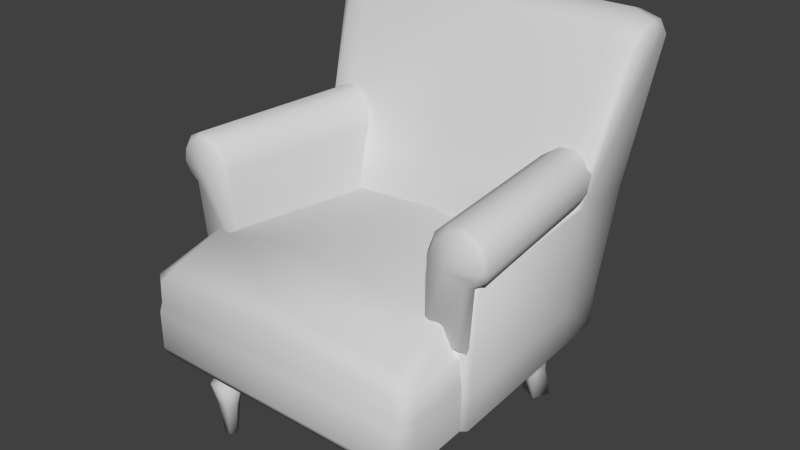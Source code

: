 # Source: LeatherChair.blend  (saved by Blender 2.72.0; exported with 4.5.12 LTS)
import bpy
from mathutils import Matrix  # noqa: F401  (used for matrix-valued properties, if any)

bpy.ops.wm.read_factory_settings(use_empty=True)
scene = bpy.context.scene
scene.name = 'Scene'

# ---- collections
col_collection_1 = bpy.data.collections.new('Collection 1'); scene.collection.children.link(col_collection_1)

# ---- materials (node trees are filled in below, after node groups)
mat_leather_chair = bpy.data.materials.new('Leather_Chair')
mat_leather_chair.alpha_threshold = 0.0
mat_leather_chair.use_transparent_shadow = False
mat_leather_chair.diffuse_color = (0.64, 0.64, 0.64, 1.0)
mat_leather_chair.specular_color = (0.0, 0.0, 0.0)
mat_leather_chair.roughness = 0.5

# ---- material node trees

# ---- world
world_world = bpy.data.worlds.new('World'); scene.world = world_world
world_world.color = (0.05088, 0.05088, 0.05088)
world_world.use_sun_shadow = False
world_world.sun_shadow_jitter_overblur = 0.0
world_world.cycles.sampling_method = 'MANUAL'
world_world.cycles.sample_map_resolution = 256

# ---- meshes
me_leather_chair = bpy.data.meshes.new('Leather_Chair')
me_leather_chair.from_pydata([(0.6608, 0.4057, 0.4163), (0.6297, 0.5568, 0.4372), (0.6297, 0.4057, 0.4372), (0.6984, 1.534, -0.6202), (0.6417, 1.003, -0.5788), (0.6984, 1.595, -0.7156), (0.6417, 1.003, -0.2992), (0.6146, 0.5568, -0.5003), (0.6283, 0.5568, -0.2545), (0.691, 1.003, 0.4162), (0.6608, 0.5568, 0.4162), (0.66, 1.004, 0.4372), (0.6283, 0.4057, -0.2545), (0.6146, 0.4057, -0.4775), (0.6177, 0.3778, 0.4163), (0.5885, 0.3778, -0.2545), (0.5868, 0.3748, -0.4775), (-0.3989, 1.074, -0.403), (-0.4637, 0.7278, 0.4249), (-0.3774, 0.7456, -0.403), (-0.4838, 1.081, 0.4354), (-0.4293, 1.164, -0.403), (-0.5129, 1.163, 0.4354), (-0.6362, 1.067, -0.403), (-0.7303, 1.135, 0.4354), (-0.642, 1.137, -0.403), (-0.7382, 1.075, 0.4354), (-0.7256, 1.04, 0.4354), (-0.6181, 1.025, -0.403), (-0.6776, 1.004, 0.4354), (-0.5724, 1.001, -0.403), (-0.6576, 0.7278, 0.4249), (-0.5545, 0.7456, -0.403), (-0.4336, 0.0, -0.3773), (-0.4671, 0.0, -0.4509), (-0.3542, 0.0, -0.4135), (-0.3878, 0.0, -0.4871), (0.3557, 0.0, -0.4135), (0.3893, 0.0, -0.4871), (0.4351, 0.0, -0.3773), (0.4686, 0.0, -0.4509), (0.4177, 0.0, 0.6282), (0.3893, 0.0, 0.6282), (0.432, 0.0, 0.6035), (0.375, 0.0, 0.6035), (0.3893, 0.0, 0.5789), (0.4177, 0.0, 0.5789), (-0.7003, 1.183, 0.4354), (-0.6867, 1.167, 0.4586), (-0.6373, 1.193, 0.4586), (-0.6419, 1.213, 0.4354), (-0.5699, 1.206, 0.4354), (-0.7109, 1.129, 0.4586), (-0.7195, 1.079, 0.4586), (-0.5864, 1.06, 0.4846), (-0.5764, 1.187, 0.4586), (-0.5268, 1.146, 0.4586), (-0.4982, 1.079, 0.4586), (-0.4823, 0.7456, 0.4481), (-0.6345, 0.7456, 0.4481), (-0.6531, 1.008, 0.4586), (-0.6968, 1.039, 0.4586), (-0.3877, 0.0, 0.6282), (-0.4162, 0.0, 0.6282), (-0.3735, 0.0, 0.6035), (-0.4305, 0.0, 0.6035), (-0.4162, 0.0, 0.5789), (-0.3877, 0.0, 0.5789), (-0.588, 0.6008, 0.744), (-0.644, 0.6959, 0.6981), (-0.6498, 0.6008, 0.6981), (-0.5821, 0.6959, 0.744), (0.0, 0.6008, 0.744), (0.0, 0.7317, 0.744), (-0.6048, 0.6008, -0.3849), (-0.5995, 0.7274, -0.3849), (-0.5204, 0.7889, -0.3849), (-0.5562, 0.8365, 0.4207), (0.4969, 0.3748, -0.4775), (0.5106, 0.3748, -0.2545), (0.6305, 0.3748, 0.6981), (0.5741, 0.3748, 0.7459), (0.0, 0.3748, 0.7459), (0.0, 0.3748, -0.2545), (0.0, 0.3748, -0.4775), (-0.5106, 0.3748, -0.2545), (-0.5868, 0.3748, -0.4775), (-0.4969, 0.3748, -0.4775), (-0.5885, 0.3778, -0.2545), (-0.6305, 0.3748, 0.6981), (-0.5741, 0.3748, 0.7459), (-0.6087, 1.192, -0.403), (-0.5563, 1.215, -0.403), (-0.4952, 1.208, -0.403), (0.0, 0.5568, -0.5262), (0.0, 1.003, -0.6047), (0.4969, 0.5568, -0.5262), (0.4969, 0.4057, -0.5034), (0.0, 0.4057, -0.5034), (0.6706, 1.615, -0.7414), (0.6139, 1.003, -0.6047), (0.5807, 1.626, -0.7576), (0.5241, 1.003, -0.6047), (0.0, 1.626, -0.7576), (0.5868, 0.5568, -0.5262), (0.5868, 0.4057, -0.5034), (0.0, 0.4057, 0.7576), (0.0, 0.5702, 0.7576), (-0.588, 0.5702, 0.7576), (-0.588, 0.4057, 0.7576), (-0.6498, 0.4057, 0.6981), (-0.6498, 0.5702, 0.6981), (-0.6048, 0.5702, -0.3849), (-0.6048, 0.4057, -0.3849), (-0.4969, 0.4057, -0.5034), (-0.4969, 0.5568, -0.5262), (-0.6706, 1.615, -0.7414), (-0.5807, 1.626, -0.7576), (-0.6139, 1.003, -0.6047), (-0.5241, 1.003, -0.6047), (-0.5868, 0.5568, -0.5262), (-0.5868, 0.4057, -0.5034), (-0.6608, 0.4057, 0.4163), (-0.6177, 0.3778, 0.4163), (-0.6297, 0.4057, 0.4372), (-0.66, 1.004, 0.4372), (-0.6297, 0.5568, 0.4372), (-0.5725, 1.004, 0.4372), (-0.5423, 0.5568, 0.4372), (-0.5423, 0.4057, 0.4372), (-0.5303, 0.3778, 0.4163), (-0.5167, 0.4057, 0.4163), (-0.5167, 0.5568, 0.4162), (-0.547, 1.003, 0.4162), (0.5129, 1.163, 0.4354), (0.5764, 1.187, 0.4586), (0.5699, 1.206, 0.4354), (0.5268, 1.146, 0.4586), (0.4838, 1.081, 0.4354), (0.4823, 0.7456, 0.4481), (0.4982, 1.079, 0.4586), (0.5864, 1.06, 0.4846), (0.6373, 1.193, 0.4586), (0.6419, 1.213, 0.4354), (0.7003, 1.183, 0.4354), (0.6867, 1.167, 0.4586), (0.7303, 1.135, 0.4354), (0.7109, 1.129, 0.4586), (0.7195, 1.079, 0.4586), (0.6968, 1.039, 0.4586), (0.6531, 1.008, 0.4586), (0.7382, 1.075, 0.4354), (0.7256, 1.04, 0.4354), (0.6776, 1.004, 0.4354), (0.6345, 0.7456, 0.4481), (0.4637, 0.7278, 0.4249), (0.6576, 0.7278, 0.4249), (-0.6283, 0.4057, -0.2545), (-0.6608, 0.5568, 0.4162), (-0.6283, 0.5568, -0.2545), (-0.691, 1.003, 0.4162), (-0.6417, 1.003, -0.2992), (-0.6417, 1.003, -0.5788), (-0.6984, 1.534, -0.6202), (-0.6984, 1.595, -0.7156), (-0.6146, 0.5568, -0.5003), (-0.6146, 0.4057, -0.4775), (-0.5241, 1.002, -0.2615), (-0.5725, 1.009, 0.4162), (-0.6139, 1.009, -0.2615), (-0.66, 1.009, 0.4162), (-0.6984, 1.643, -0.6428), (-0.6706, 1.649, -0.7156), (-0.6834, 1.624, -0.7156), (-0.6706, 1.665, -0.649), (-0.5807, 1.673, -0.7156), (-0.6706, 1.651, -0.5671), (-0.6984, 1.632, -0.5671), (-0.5807, 1.692, -0.6564), (-0.5807, 1.678, -0.5671), (-0.5807, 1.629, -0.4837), (-0.6706, 1.602, -0.4837), (-0.6984, 1.587, -0.4837), (0.0, 1.692, -0.6564), (0.0, 1.678, -0.5671), (0.5807, 1.678, -0.5671), (0.6984, 1.587, -0.4837), (0.6984, 1.632, -0.5671), (0.6706, 1.602, -0.4837), (0.6706, 1.651, -0.5671), (0.6984, 1.643, -0.6428), (0.6706, 1.665, -0.649), (0.5807, 1.692, -0.6564), (0.0, 1.673, -0.7156), (0.6834, 1.624, -0.7156), (0.6706, 1.649, -0.7156), (0.5807, 1.673, -0.7156), (0.6139, 1.009, -0.2615), (0.66, 1.009, 0.4162), (0.5725, 1.009, 0.4162), (0.5241, 1.002, -0.2615), (0.547, 1.003, 0.4162), (0.5725, 1.004, 0.4372), (-0.3751, 0.136, -0.4594), (-0.3416, 0.136, -0.3858), (-0.3695, 0.3804, -0.4728), (-0.3277, 0.3804, -0.3812), (-0.4545, 0.136, -0.4232), (-0.4266, 0.3804, -0.3361), (-0.4683, 0.3804, -0.4278), (-0.4209, 0.136, -0.3496), (0.588, 0.6008, 0.744), (0.588, 0.5702, 0.7576), (0.588, 0.4057, 0.7576), (0.5821, 0.6959, 0.744), (0.6498, 0.6008, 0.6981), (0.6048, 0.5702, -0.3849), (0.6048, 0.6008, -0.3849), (0.6498, 0.5702, 0.6981), (0.6498, 0.4057, 0.6981), (0.6048, 0.4057, -0.3849), (0.5423, 0.5568, 0.4372), (0.5423, 0.4057, 0.4372), (0.5303, 0.3778, 0.4163), (0.5167, 0.4057, 0.4163), (0.5167, 0.5568, 0.4162), (0.456, 0.136, -0.4232), (0.4225, 0.136, -0.3496), (0.4281, 0.3804, -0.3361), (0.4699, 0.3804, -0.4278), (0.3774, 0.7456, -0.403), (0.3989, 1.074, -0.403), (0.4293, 1.164, -0.403), (0.5807, 1.629, -0.4837), (0.3431, 0.136, -0.3858), (0.3293, 0.3804, -0.3812), (0.5568, 0.7565, 0.6793), (0.644, 0.6959, 0.6981), (0.5562, 0.8365, 0.4207), (0.5204, 0.7889, -0.3849), (0.5995, 0.7274, -0.3849), (0.371, 0.3804, -0.4728), (0.3767, 0.136, -0.4594), (0.0, 0.8723, 0.4207), (0.0, 0.8238, -0.3849), (0.0, 0.7926, 0.6793), (0.5545, 0.7456, -0.403), (0.5724, 1.001, -0.403), (0.6181, 1.025, -0.403), (0.6362, 1.067, -0.403), (0.642, 1.137, -0.403), (-0.499, 0.8461, -0.2231), (-0.4855, 0.5568, -0.2547), (0.0, 0.8488, -0.2323), (0.0, 0.5568, -0.2729), (0.4855, 0.5568, -0.2547), (0.499, 0.8461, -0.2231), (0.0, 1.008, -0.2615), (0.0, 1.629, -0.4837), (-0.4463, 0.1443, 0.6035), (-0.4241, 0.1443, 0.5652), (-0.4373, 0.2478, 0.5424), (-0.4726, 0.2478, 0.6035), (-0.4473, 0.2717, 0.6035), (-0.4246, 0.2717, 0.5643), (-0.4953, 0.3279, 0.6035), (-0.4486, 0.3279, 0.5227), (-0.4426, 0.3801, 0.5333), (-0.4831, 0.3801, 0.6035), (-0.3614, 0.3801, 0.6738), (-0.3553, 0.3279, 0.6844), (-0.3208, 0.3801, 0.6035), (-0.3087, 0.3279, 0.6035), (-0.3567, 0.2717, 0.6035), (-0.3793, 0.2717, 0.6428), (-0.3667, 0.2478, 0.6647), (-0.3314, 0.2478, 0.6035), (-0.3798, 0.1443, 0.6419), (-0.3577, 0.1443, 0.6035), (-0.4426, 0.3801, 0.6738), (-0.4486, 0.3279, 0.6844), (-0.4246, 0.2717, 0.6428), (-0.4373, 0.2478, 0.6647), (-0.4241, 0.1443, 0.6419), (0.3568, 0.3279, 0.5227), (0.3223, 0.3801, 0.6035), (0.3629, 0.3801, 0.5333), (0.3102, 0.3279, 0.6035), (0.3582, 0.2717, 0.6035), (0.3809, 0.2717, 0.5643), (0.3329, 0.2478, 0.6035), (0.3682, 0.2478, 0.5424), (0.3592, 0.1443, 0.6035), (0.3813, 0.1443, 0.5652), (0.4502, 0.3279, 0.5227), (0.4441, 0.3801, 0.5333), (0.4261, 0.2717, 0.5643), (0.4388, 0.2478, 0.5424), (0.4257, 0.1443, 0.5652), (0.4478, 0.1443, 0.6035), (0.4741, 0.2478, 0.6035), (0.4488, 0.2717, 0.6035), (0.4968, 0.3279, 0.6035), (0.4846, 0.3801, 0.6035), (-0.5568, 0.7565, 0.6793), (0.4952, 1.208, -0.403), (0.5563, 1.215, -0.403), (0.6087, 1.192, -0.403), (-0.3798, 0.1443, 0.5652), (-0.3667, 0.2478, 0.5424), (-0.3793, 0.2717, 0.5643), (-0.3553, 0.3279, 0.5227), (-0.3614, 0.3801, 0.5333), (0.4441, 0.3801, 0.6738), (0.4502, 0.3279, 0.6844), (0.4261, 0.2717, 0.6428), (0.4388, 0.2478, 0.6647), (0.4257, 0.1443, 0.6419), (0.3629, 0.3801, 0.6738), (0.3568, 0.3279, 0.6844), (0.3809, 0.2717, 0.6428), (0.3682, 0.2478, 0.6647), (0.3813, 0.1443, 0.6419)], [], [(0, 1, 2), (3, 4, 5), (6, 4, 3), (4, 6, 7), (7, 6, 8), (6, 9, 8), (8, 9, 10), (9, 11, 10), (10, 11, 1), (1, 0, 10), (0, 12, 10), (7, 8, 13), (13, 8, 12), (10, 12, 8), (0, 14, 12), (12, 14, 15), (12, 15, 13), (13, 15, 16), (17, 18, 19), (20, 18, 17), (21, 20, 17), (22, 20, 21), (23, 24, 25), (26, 24, 23), (26, 23, 27), (27, 23, 28), (27, 28, 29), (29, 28, 30), (29, 30, 31), (31, 30, 32), (33, 34, 35), (35, 34, 36), (37, 38, 39), (39, 38, 40), (41, 42, 43), (42, 44, 43), (44, 45, 43), (45, 46, 43), (47, 24, 48), (49, 47, 48), (50, 47, 49), (50, 49, 51), (52, 24, 53), (48, 24, 52), (54, 48, 52), (54, 49, 48), (54, 55, 49), (51, 49, 55), (51, 55, 22), (22, 55, 56), (56, 20, 22), (57, 20, 56), (54, 52, 53), (58, 20, 57), (58, 57, 54), (54, 57, 56), (54, 56, 55), (18, 20, 58), (59, 29, 31), (31, 18, 59), (59, 18, 58), (59, 58, 60), (60, 58, 54), (54, 61, 60), (53, 61, 54), (53, 27, 61), (26, 27, 53), (53, 24, 26), (27, 29, 61), (61, 29, 60), (60, 29, 59), (62, 63, 64), (63, 65, 64), (65, 66, 64), (66, 67, 64), (68, 69, 70), (71, 69, 68), (72, 71, 68), (73, 71, 72), (70, 69, 74), (74, 69, 75), (75, 69, 76), (69, 77, 76), (78, 16, 79), (79, 16, 15), (80, 79, 15), (81, 79, 80), (82, 79, 81), (83, 79, 82), (83, 78, 79), (84, 78, 83), (85, 86, 87), (88, 86, 85), (85, 89, 88), (90, 89, 85), (90, 85, 82), (82, 85, 83), (87, 83, 85), (84, 83, 87), (24, 47, 25), (25, 47, 91), (47, 50, 91), (91, 50, 92), (50, 51, 92), (92, 51, 93), (51, 22, 93), (93, 22, 21), (94, 95, 96), (97, 94, 96), (98, 94, 97), (99, 100, 101), (101, 100, 102), (101, 102, 103), (103, 102, 95), (96, 95, 102), (96, 102, 104), (96, 104, 97), (97, 104, 105), (105, 16, 97), (97, 16, 78), (97, 78, 98), (98, 78, 84), (104, 102, 100), (106, 90, 82), (107, 108, 106), (106, 108, 109), (109, 90, 106), (109, 89, 90), (110, 89, 109), (109, 111, 110), (108, 111, 109), (68, 111, 108), (107, 68, 108), (72, 68, 107), (70, 111, 68), (112, 70, 74), (111, 70, 112), (113, 111, 112), (110, 111, 113), (88, 110, 113), (89, 110, 88), (94, 114, 115), (115, 95, 94), (116, 117, 118), (118, 117, 119), (117, 103, 119), (119, 103, 95), (119, 95, 115), (120, 119, 115), (115, 114, 120), (120, 114, 121), (121, 114, 86), (86, 114, 87), (114, 98, 87), (98, 114, 94), (118, 119, 120), (87, 98, 84), (122, 123, 124), (125, 126, 127), (127, 126, 128), (126, 124, 128), (128, 124, 129), (124, 123, 129), (129, 123, 130), (131, 129, 130), (132, 129, 131), (128, 129, 132), (133, 128, 132), (127, 128, 133), (134, 135, 136), (137, 135, 134), (138, 137, 134), (138, 139, 140), (140, 137, 138), (141, 137, 140), (141, 135, 137), (141, 142, 135), (135, 142, 136), (136, 142, 143), (143, 142, 144), (144, 142, 145), (145, 146, 144), (141, 145, 142), (147, 146, 145), (141, 147, 145), (141, 148, 147), (148, 141, 149), (141, 150, 149), (141, 139, 150), (139, 141, 140), (147, 148, 146), (146, 148, 151), (148, 152, 151), (149, 152, 148), (149, 153, 152), (150, 153, 149), (150, 154, 153), (150, 139, 154), (155, 154, 139), (155, 139, 138), (153, 154, 156), (156, 154, 155), (157, 158, 159), (158, 122, 126), (125, 158, 126), (160, 158, 125), (160, 159, 158), (161, 159, 160), (126, 122, 124), (162, 163, 164), (161, 163, 162), (162, 165, 161), (161, 165, 159), (165, 166, 159), (159, 166, 157), (157, 166, 88), (123, 157, 88), (122, 157, 123), (122, 158, 157), (88, 166, 86), (167, 168, 133), (169, 168, 167), (170, 168, 169), (170, 169, 160), (160, 169, 161), (127, 133, 168), (127, 168, 125), (125, 168, 170), (160, 125, 170), (116, 118, 164), (164, 118, 162), (120, 162, 118), (165, 162, 120), (120, 121, 165), (165, 121, 166), (121, 86, 166), (171, 172, 173), (174, 175, 172), (174, 172, 171), (171, 176, 174), (177, 176, 171), (178, 175, 174), (174, 179, 178), (176, 179, 174), (179, 176, 180), (180, 176, 181), (176, 177, 181), (181, 177, 182), (178, 179, 183), (183, 179, 184), (185, 183, 184), (186, 187, 188), (188, 187, 189), (187, 190, 189), (189, 190, 191), (189, 191, 185), (185, 191, 192), (192, 183, 185), (192, 193, 183), (193, 178, 183), (175, 178, 193), (194, 195, 190), (190, 195, 191), (195, 196, 191), (191, 196, 192), (196, 193, 192), (197, 9, 6), (198, 9, 197), (198, 197, 199), (199, 197, 200), (200, 201, 199), (9, 198, 11), (199, 11, 198), (202, 11, 199), (202, 199, 201), (203, 35, 36), (204, 35, 203), (205, 204, 203), (206, 204, 205), (207, 208, 209), (210, 208, 207), (210, 207, 33), (33, 207, 34), (72, 107, 211), (211, 107, 212), (107, 106, 212), (212, 106, 213), (106, 81, 213), (82, 81, 106), (73, 72, 214), (214, 72, 211), (81, 80, 213), (215, 216, 217), (218, 216, 215), (211, 218, 215), (212, 218, 211), (212, 213, 218), (218, 213, 219), (213, 80, 219), (80, 15, 219), (219, 15, 220), (219, 220, 218), (218, 220, 216), (1, 221, 2), (2, 221, 222), (0, 2, 14), (222, 14, 2), (223, 14, 222), (224, 223, 222), (222, 225, 224), (221, 225, 222), (221, 201, 225), (202, 201, 221), (1, 202, 221), (11, 202, 1), (40, 226, 39), (39, 226, 227), (227, 226, 228), (228, 226, 229), (230, 155, 231), (231, 155, 138), (138, 232, 231), (134, 232, 138), (188, 189, 233), (233, 189, 185), (33, 35, 210), (210, 35, 204), (210, 204, 208), (208, 204, 206), (209, 205, 207), (207, 205, 203), (207, 203, 34), (34, 203, 36), (39, 227, 37), (37, 227, 234), (227, 228, 234), (234, 228, 235), (236, 237, 238), (237, 239, 238), (240, 239, 237), (237, 217, 240), (215, 217, 237), (237, 211, 215), (214, 211, 237), (229, 226, 241), (241, 226, 242), (226, 40, 242), (242, 40, 38), (243, 239, 244), (238, 239, 243), (243, 245, 238), (238, 245, 236), (245, 73, 236), (236, 73, 214), (236, 214, 237), (246, 247, 156), (156, 247, 153), (247, 248, 153), (153, 248, 152), (248, 249, 152), (152, 249, 151), (151, 249, 146), (146, 249, 250), (235, 241, 234), (234, 241, 242), (234, 242, 37), (37, 242, 38), (251, 252, 253), (253, 252, 254), (254, 255, 253), (253, 255, 256), (256, 257, 253), (200, 257, 256), (200, 258, 257), (257, 258, 167), (167, 251, 257), (257, 251, 253), (6, 186, 197), (197, 186, 188), (197, 188, 200), (200, 188, 233), (233, 258, 200), (185, 258, 233), (184, 258, 185), (184, 179, 258), (258, 179, 180), (167, 258, 180), (181, 167, 180), (169, 167, 181), (181, 182, 169), (169, 182, 161), (161, 182, 163), (163, 182, 177), (163, 177, 171), (163, 171, 173), (164, 163, 173), (65, 259, 66), (66, 259, 260), (260, 259, 261), (261, 259, 262), (263, 261, 262), (264, 261, 263), (263, 265, 264), (264, 265, 266), (266, 265, 267), (267, 265, 268), (5, 194, 3), (3, 194, 190), (3, 190, 187), (3, 187, 186), (6, 3, 186), (269, 270, 271), (271, 270, 272), (272, 270, 273), (273, 270, 274), (274, 275, 273), (273, 275, 276), (275, 277, 276), (276, 277, 278), (278, 277, 64), (64, 277, 62), (5, 100, 99), (4, 100, 5), (4, 104, 100), (7, 104, 4), (104, 7, 105), (105, 7, 13), (105, 13, 16), (279, 280, 269), (269, 280, 270), (270, 280, 274), (274, 280, 281), (281, 282, 274), (274, 282, 275), (282, 277, 275), (283, 277, 282), (63, 277, 283), (62, 277, 63), (268, 265, 279), (279, 265, 280), (280, 265, 281), (281, 265, 263), (263, 262, 281), (281, 262, 282), (262, 283, 282), (259, 283, 262), (65, 283, 259), (63, 283, 65), (284, 285, 286), (287, 285, 284), (284, 288, 287), (289, 288, 284), (288, 289, 290), (290, 289, 291), (290, 291, 292), (292, 291, 293), (293, 45, 292), (292, 45, 44), (294, 286, 295), (284, 286, 294), (294, 289, 284), (296, 289, 294), (289, 296, 291), (291, 296, 297), (291, 297, 293), (293, 297, 298), (298, 46, 293), (293, 46, 45), (43, 46, 299), (299, 46, 298), (298, 297, 299), (299, 297, 300), (297, 301, 300), (296, 301, 297), (301, 296, 302), (302, 296, 294), (294, 295, 302), (302, 295, 303), (116, 164, 173), (172, 116, 173), (172, 117, 116), (175, 117, 172), (117, 175, 103), (103, 175, 193), (196, 103, 193), (101, 103, 196), (196, 195, 101), (101, 195, 99), (195, 194, 99), (99, 194, 5), (76, 243, 244), (77, 243, 76), (243, 77, 245), (245, 77, 304), (245, 304, 73), (73, 304, 71), (304, 69, 71), (304, 77, 69), (232, 134, 305), (305, 134, 136), (305, 136, 306), (306, 136, 143), (306, 143, 307), (307, 143, 144), (144, 250, 307), (146, 250, 144), (67, 278, 64), (308, 278, 67), (309, 278, 308), (276, 278, 309), (310, 276, 309), (273, 276, 310), (310, 311, 273), (273, 311, 272), (272, 311, 271), (271, 311, 312), (66, 308, 67), (260, 308, 66), (261, 308, 260), (309, 308, 261), (264, 309, 261), (310, 309, 264), (264, 266, 310), (310, 266, 311), (311, 266, 312), (312, 266, 267), (303, 313, 302), (302, 313, 314), (314, 315, 302), (302, 315, 301), (301, 315, 300), (300, 315, 316), (317, 300, 316), (299, 300, 317), (317, 43, 299), (41, 43, 317), (313, 318, 314), (314, 318, 319), (319, 320, 314), (314, 320, 315), (315, 320, 316), (316, 320, 321), (322, 316, 321), (317, 316, 322), (322, 41, 317), (42, 41, 322), (318, 285, 319), (319, 285, 287), (287, 288, 319), (319, 288, 320), (320, 288, 321), (321, 288, 290), (321, 290, 322), (322, 290, 292), (292, 44, 322), (322, 44, 42)])
me_leather_chair.polygons.foreach_set('use_smooth', [True] * 556)
_k = set([(14, 15), (14, 223), (15, 220), (17, 19), (17, 21), (18, 19), (18, 31), (21, 93), (23, 25), (23, 28), (25, 91), (28, 30), (30, 32), (31, 32), (74, 75), (74, 112), (75, 76), (76, 244), (88, 113), (88, 123), (91, 92), (92, 93), (112, 113), (123, 130), (130, 131), (131, 132), (132, 133), (133, 167), (155, 156), (155, 230), (156, 246), (167, 251), (200, 201), (200, 256), (201, 225), (205, 206), (205, 209), (206, 208), (208, 209), (216, 217), (216, 220), (217, 240), (223, 224), (224, 225), (228, 229), (228, 235), (229, 241), (230, 231), (231, 232), (232, 305), (235, 241), (239, 240), (239, 244), (246, 247), (247, 248), (248, 249), (249, 250), (250, 307), (251, 252), (252, 254), (254, 255), (255, 256), (267, 268), (267, 312), (268, 279), (269, 271), (269, 279), (271, 312), (285, 286), (285, 318), (286, 295), (295, 303), (303, 313), (305, 306), (306, 307), (313, 318)])
me_leather_chair.attributes.new('sharp_edge', 'BOOLEAN', 'EDGE').data.foreach_set('value', [ (min(e.vertices), max(e.vertices)) in _k for e in me_leather_chair.edges])
_uv = me_leather_chair.uv_layers.new(name='UVMap')
_uv.uv.foreach_set('vector', [0.5757, 0.0762, 0.5669, 0.1177, 0.5669, 0.0762, 0.8594, 0.3853, 0.8481, 0.2397, 0.8857, 0.4019, 0.772, 0.2397, 0.8481, 0.2397, 0.8594, 0.3853, 0.8481, 0.2397, 0.772, 0.2397, 0.8267, 0.1177, 0.8267, 0.1177, 0.772, 0.2397, 0.7593, 0.1177, 0.772, 0.2397, 0.5757, 0.2397, 0.7593, 0.1177, 0.7593, 0.1177, 0.5757, 0.2397, 0.5757, 0.1177, 0.5757, 0.2397, 0.5669, 0.2397, 0.5757, 0.1177, 0.5757, 0.1177, 0.5669, 0.2397, 0.5669, 0.1177, 0.5669, 0.1177, 0.5757, 0.0762, 0.5757, 0.1177, 0.5757, 0.0762, 0.7583, 0.0767, 0.5757, 0.1177, 0.8267, 0.1177, 0.7593, 0.1177, 0.8203, 0.0767, 0.8203, 0.0767, 0.7593, 0.1177, 0.7583, 0.0767, 0.5757, 0.1177, 0.7583, 0.0767, 0.7593, 0.1177, 0.5757, 0.0762, 0.5767, 0.0679, 0.7583, 0.0767, 0.7583, 0.0767, 0.5767, 0.0679, 0.7583, 0.0679, 0.7583, 0.0767, 0.7583, 0.0679, 0.8203, 0.0767, 0.8203, 0.0767, 0.7583, 0.0679, 0.8203, 0.0679, 0.2576, 0.0742, 0.3474, 0.3037, 0.3474, 0.0742, 0.2556, 0.3037, 0.3474, 0.3037, 0.2576, 0.0742, 0.233, 0.0742, 0.2556, 0.3037, 0.2576, 0.0742, 0.2312, 0.3037, 0.2556, 0.3037, 0.233, 0.0742, 0.0964, 0.0742, 0.1262, 0.3037, 0.1259, 0.0742, 0.0968, 0.3037, 0.1262, 0.3037, 0.0964, 0.0742, 0.0968, 0.3037, 0.0964, 0.0742, 0.0854, 0.3037, 0.0854, 0.3037, 0.0964, 0.0742, 0.085, 0.0742, 0.0854, 0.3037, 0.085, 0.0742, 0.0778, 0.3037, 0.0778, 0.3037, 0.085, 0.0742, 0.0772, 0.0742, 0.0778, 0.3037, 0.0772, 0.0742, 0.0085, 0.3037, 0.0085, 0.3037, 0.0772, 0.0742, 0.0085, 0.0742, 0.439, 0.1465, 0.4883, 0.1465, 0.439, 0.1997, 0.439, 0.1997, 0.4883, 0.1465, 0.4883, 0.1997, 0.439, 0.1465, 0.4883, 0.1465, 0.439, 0.1997, 0.439, 0.1997, 0.4883, 0.1465, 0.4883, 0.1997, 0.9365, 0.511, 0.958, 0.511, 0.9258, 0.5298, 0.958, 0.511, 0.9692, 0.5298, 0.9258, 0.5298, 0.9692, 0.5298, 0.958, 0.5488, 0.9258, 0.5298, 0.958, 0.5488, 0.9365, 0.5488, 0.9258, 0.5298, 0.9736, 0.3677, 0.9829, 0.3525, 0.9692, 0.3623, 0.9541, 0.3701, 0.9736, 0.3677, 0.9692, 0.3623, 0.9556, 0.3765, 0.9736, 0.3677, 0.9541, 0.3701, 0.9556, 0.3765, 0.9541, 0.3701, 0.9336, 0.3745, 0.9771, 0.3506, 0.9829, 0.3525, 0.9795, 0.3354, 0.9692, 0.3623, 0.9829, 0.3525, 0.9771, 0.3506, 0.9385, 0.3296, 0.9692, 0.3623, 0.9771, 0.3506, 0.9385, 0.3296, 0.9541, 0.3701, 0.9692, 0.3623, 0.9385, 0.3296, 0.9355, 0.3687, 0.9541, 0.3701, 0.9336, 0.3745, 0.9541, 0.3701, 0.9355, 0.3687, 0.9336, 0.3745, 0.9355, 0.3687, 0.916, 0.3613, 0.916, 0.3613, 0.9355, 0.3687, 0.9204, 0.356, 0.9204, 0.356, 0.9072, 0.3364, 0.916, 0.3613, 0.9116, 0.3354, 0.9072, 0.3364, 0.9204, 0.356, 0.9385, 0.3296, 0.9771, 0.3506, 0.9795, 0.3354, 0.9067, 0.2334, 0.9072, 0.3364, 0.9116, 0.3354, 0.9067, 0.2334, 0.9116, 0.3354, 0.9385, 0.3296, 0.9385, 0.3296, 0.9116, 0.3354, 0.9204, 0.356, 0.9385, 0.3296, 0.9204, 0.356, 0.9355, 0.3687, 0.9009, 0.228, 0.9072, 0.3364, 0.9067, 0.2334, 0.9536, 0.2334, 0.9668, 0.3125, 0.9604, 0.228, 0.9604, 0.228, 0.9009, 0.228, 0.9536, 0.2334, 0.9536, 0.2334, 0.9009, 0.228, 0.9067, 0.2334, 0.9536, 0.2334, 0.9067, 0.2334, 0.959, 0.3135, 0.959, 0.3135, 0.9067, 0.2334, 0.9385, 0.3296, 0.9385, 0.3296, 0.9727, 0.3232, 0.959, 0.3135, 0.9795, 0.3354, 0.9727, 0.3232, 0.9385, 0.3296, 0.9795, 0.3354, 0.9814, 0.3237, 0.9727, 0.3232, 0.9854, 0.3345, 0.9814, 0.3237, 0.9795, 0.3354, 0.9795, 0.3354, 0.9829, 0.3525, 0.9854, 0.3345, 0.9814, 0.3237, 0.9668, 0.3125, 0.9727, 0.3232, 0.9727, 0.3232, 0.9668, 0.3125, 0.959, 0.3135, 0.959, 0.3135, 0.9668, 0.3125, 0.9536, 0.2334, 0.9365, 0.511, 0.958, 0.511, 0.9258, 0.5298, 0.958, 0.511, 0.9692, 0.5298, 0.9258, 0.5298, 0.9692, 0.5298, 0.958, 0.5488, 0.9258, 0.5298, 0.958, 0.5488, 0.9365, 0.5488, 0.9258, 0.5298, 0.8921, 0.9261, 0.8433, 0.9346, 0.8745, 0.963, 0.8516, 0.9218, 0.8433, 0.9346, 0.8921, 0.9261, 0.8921, 0.7998, 0.8516, 0.9218, 0.8921, 0.9261, 0.8521, 0.7997, 0.8516, 0.9218, 0.8921, 0.7998, 0.8745, 0.963, 0.8433, 0.9346, 0.6333, 0.9934, 0.6333, 0.9934, 0.8433, 0.9346, 0.6328, 0.9582, 0.6328, 0.9582, 0.8433, 0.9346, 0.6328, 0.9179, 0.8433, 0.9346, 0.7793, 0.9129, 0.6328, 0.9179, 0.5366, 0.3535, 0.5581, 0.3535, 0.5381, 0.4014, 0.5381, 0.4014, 0.5581, 0.3535, 0.5581, 0.4014, 0.5767, 0.6196, 0.5381, 0.4014, 0.5581, 0.4014, 0.5571, 0.6221, 0.5381, 0.4014, 0.5767, 0.6196, 0.4321, 0.6218, 0.5381, 0.4014, 0.5571, 0.6221, 0.4321, 0.4014, 0.5381, 0.4014, 0.4321, 0.6218, 0.4321, 0.4014, 0.5366, 0.3535, 0.5381, 0.4014, 0.4321, 0.3535, 0.5366, 0.3535, 0.4321, 0.4014, 0.5381, 0.4014, 0.5581, 0.3535, 0.5366, 0.3535, 0.5581, 0.4014, 0.5581, 0.3535, 0.5381, 0.4014, 0.5381, 0.4014, 0.5767, 0.6196, 0.5581, 0.4014, 0.5571, 0.6221, 0.5767, 0.6196, 0.5381, 0.4014, 0.5571, 0.6221, 0.5381, 0.4014, 0.4321, 0.6218, 0.4321, 0.6218, 0.5381, 0.4014, 0.4321, 0.4014, 0.5366, 0.3535, 0.4321, 0.4014, 0.5381, 0.4014, 0.4321, 0.3535, 0.4321, 0.4014, 0.5366, 0.3535, 0.1262, 0.3037, 0.1512, 0.3037, 0.1259, 0.0742, 0.1259, 0.0742, 0.1512, 0.3037, 0.1505, 0.0742, 0.1512, 0.3037, 0.1742, 0.3037, 0.1505, 0.0742, 0.1505, 0.0742, 0.1742, 0.3037, 0.1731, 0.0742, 0.1742, 0.3037, 0.2024, 0.3037, 0.1731, 0.0742, 0.1731, 0.0742, 0.2024, 0.3037, 0.2039, 0.0742, 0.2024, 0.3037, 0.2312, 0.3037, 0.2039, 0.0742, 0.2039, 0.0742, 0.2312, 0.3037, 0.233, 0.0742, 0.4321, 0.3867, 0.4321, 0.4858, 0.542, 0.3867, 0.542, 0.3535, 0.4321, 0.3867, 0.542, 0.3867, 0.4321, 0.3535, 0.4321, 0.3867, 0.542, 0.3535, 0.5806, 0.6248, 0.5679, 0.4858, 0.5605, 0.627, 0.5605, 0.627, 0.5679, 0.4858, 0.5483, 0.4858, 0.5605, 0.627, 0.5483, 0.4858, 0.4321, 0.627, 0.4321, 0.627, 0.5483, 0.4858, 0.4321, 0.4858, 0.542, 0.3867, 0.4321, 0.4858, 0.5483, 0.4858, 0.542, 0.3867, 0.5483, 0.4858, 0.562, 0.3867, 0.542, 0.3867, 0.562, 0.3867, 0.542, 0.3535, 0.542, 0.3535, 0.562, 0.3867, 0.562, 0.3535, 0.562, 0.3535, 0.562, 0.3462, 0.542, 0.3535, 0.542, 0.3535, 0.562, 0.3462, 0.542, 0.3462, 0.542, 0.3535, 0.542, 0.3462, 0.4321, 0.3535, 0.4321, 0.3535, 0.542, 0.3462, 0.4321, 0.3462, 0.562, 0.3867, 0.5483, 0.4858, 0.5679, 0.4858, 0.7324, 0.0103, 0.873, 0.0015, 0.7324, 0.0015, 0.7324, 0.0557, 0.8765, 0.0557, 0.7324, 0.0103, 0.7324, 0.0103, 0.8765, 0.0557, 0.8765, 0.0103, 0.8765, 0.0103, 0.873, 0.0015, 0.7324, 0.0103, 0.8765, 0.0103, 0.8999, 0.0015, 0.873, 0.0015, 0.9023, 0.0098, 0.8999, 0.0015, 0.8765, 0.0103, 0.8765, 0.0103, 0.9023, 0.0557, 0.9023, 0.0098, 0.8765, 0.0557, 0.9023, 0.0557, 0.8765, 0.0103, 0.8765, 0.0645, 0.9023, 0.0557, 0.8765, 0.0557, 0.7324, 0.0557, 0.8765, 0.0645, 0.8765, 0.0557, 0.7324, 0.0645, 0.8765, 0.0645, 0.7324, 0.0557, 0.9023, 0.0645, 0.9023, 0.0557, 0.8765, 0.0645, 1.154, 0.0557, 0.9023, 0.0645, 1.154, 0.0645, 0.9023, 0.0557, 0.9023, 0.0645, 1.154, 0.0557, 1.154, 0.0098, 0.9023, 0.0557, 1.154, 0.0557, 0.9023, 0.0098, 0.9023, 0.0557, 1.154, 0.0098, 1.154, 0.0015, 0.9023, 0.0098, 1.154, 0.0098, 0.8999, 0.0015, 0.9023, 0.0098, 1.154, 0.0015, 0.4321, 0.3867, 0.542, 0.3535, 0.542, 0.3867, 0.542, 0.3867, 0.4321, 0.4858, 0.4321, 0.3867, 0.5806, 0.6248, 0.5605, 0.627, 0.5679, 0.4858, 0.5679, 0.4858, 0.5605, 0.627, 0.5483, 0.4858, 0.5605, 0.627, 0.4321, 0.627, 0.5483, 0.4858, 0.5483, 0.4858, 0.4321, 0.627, 0.4321, 0.4858, 0.5483, 0.4858, 0.4321, 0.4858, 0.542, 0.3867, 0.562, 0.3867, 0.5483, 0.4858, 0.542, 0.3867, 0.542, 0.3867, 0.542, 0.3535, 0.562, 0.3867, 0.562, 0.3867, 0.542, 0.3535, 0.562, 0.3535, 0.562, 0.3535, 0.542, 0.3535, 0.562, 0.3462, 0.562, 0.3462, 0.542, 0.3535, 0.542, 0.3462, 0.542, 0.3535, 0.4321, 0.3535, 0.542, 0.3462, 0.4321, 0.3535, 0.542, 0.3535, 0.4321, 0.3867, 0.5679, 0.4858, 0.5483, 0.4858, 0.562, 0.3867, 0.542, 0.3462, 0.4321, 0.3535, 0.4321, 0.3462, 0.5757, 0.0762, 0.5767, 0.0679, 0.5669, 0.0762, 0.5669, 0.2397, 0.5669, 0.1177, 0.5425, 0.2397, 0.5425, 0.2397, 0.5669, 0.1177, 0.5425, 0.1177, 0.5669, 0.1177, 0.5669, 0.0762, 0.5425, 0.1177, 0.5425, 0.1177, 0.5669, 0.0762, 0.5425, 0.0762, 0.5669, 0.0762, 0.5767, 0.0679, 0.5425, 0.0762, 0.5425, 0.0762, 0.5767, 0.0679, 0.5425, 0.0679, 0.5352, 0.0762, 0.5425, 0.0762, 0.5425, 0.0679, 0.5352, 0.1177, 0.5425, 0.0762, 0.5352, 0.0762, 0.5425, 0.1177, 0.5425, 0.0762, 0.5352, 0.1177, 0.5356, 0.2397, 0.5425, 0.1177, 0.5352, 0.1177, 0.5425, 0.2397, 0.5425, 0.1177, 0.5356, 0.2397, 0.916, 0.3613, 0.9355, 0.3687, 0.9336, 0.3745, 0.9204, 0.356, 0.9355, 0.3687, 0.916, 0.3613, 0.9072, 0.3364, 0.9204, 0.356, 0.916, 0.3613, 0.9072, 0.3364, 0.9067, 0.2334, 0.9116, 0.3354, 0.9116, 0.3354, 0.9204, 0.356, 0.9072, 0.3364, 0.9385, 0.3296, 0.9204, 0.356, 0.9116, 0.3354, 0.9385, 0.3296, 0.9355, 0.3687, 0.9204, 0.356, 0.9385, 0.3296, 0.9541, 0.3701, 0.9355, 0.3687, 0.9355, 0.3687, 0.9541, 0.3701, 0.9336, 0.3745, 0.9336, 0.3745, 0.9541, 0.3701, 0.9556, 0.3765, 0.9556, 0.3765, 0.9541, 0.3701, 0.9736, 0.3677, 0.9736, 0.3677, 0.9541, 0.3701, 0.9692, 0.3623, 0.9692, 0.3623, 0.9829, 0.3525, 0.9736, 0.3677, 0.9385, 0.3296, 0.9692, 0.3623, 0.9541, 0.3701, 0.9771, 0.3506, 0.9829, 0.3525, 0.9692, 0.3623, 0.9385, 0.3296, 0.9771, 0.3506, 0.9692, 0.3623, 0.9385, 0.3296, 0.9795, 0.3354, 0.9771, 0.3506, 0.9795, 0.3354, 0.9385, 0.3296, 0.9727, 0.3232, 0.9385, 0.3296, 0.959, 0.3135, 0.9727, 0.3232, 0.9385, 0.3296, 0.9067, 0.2334, 0.959, 0.3135, 0.9067, 0.2334, 0.9385, 0.3296, 0.9116, 0.3354, 0.9771, 0.3506, 0.9795, 0.3354, 0.9829, 0.3525, 0.9829, 0.3525, 0.9795, 0.3354, 0.9854, 0.3345, 0.9795, 0.3354, 0.9814, 0.3237, 0.9854, 0.3345, 0.9727, 0.3232, 0.9814, 0.3237, 0.9795, 0.3354, 0.9727, 0.3232, 0.9668, 0.3125, 0.9814, 0.3237, 0.959, 0.3135, 0.9668, 0.3125, 0.9727, 0.3232, 0.959, 0.3135, 0.9536, 0.2334, 0.9668, 0.3125, 0.959, 0.3135, 0.9067, 0.2334, 0.9536, 0.2334, 0.9009, 0.228, 0.9536, 0.2334, 0.9067, 0.2334, 0.9009, 0.228, 0.9067, 0.2334, 0.9072, 0.3364, 0.9668, 0.3125, 0.9536, 0.2334, 0.9604, 0.228, 0.9604, 0.228, 0.9536, 0.2334, 0.9009, 0.228, 0.7583, 0.0767, 0.5757, 0.1177, 0.7593, 0.1177, 0.5757, 0.1177, 0.5757, 0.0762, 0.5669, 0.1177, 0.5669, 0.2397, 0.5757, 0.1177, 0.5669, 0.1177, 0.5757, 0.2397, 0.5757, 0.1177, 0.5669, 0.2397, 0.5757, 0.2397, 0.7593, 0.1177, 0.5757, 0.1177, 0.772, 0.2397, 0.7593, 0.1177, 0.5757, 0.2397, 0.5669, 0.1177, 0.5757, 0.0762, 0.5669, 0.0762, 0.8481, 0.2397, 0.8594, 0.3853, 0.8857, 0.4019, 0.772, 0.2397, 0.8594, 0.3853, 0.8481, 0.2397, 0.8481, 0.2397, 0.8267, 0.1177, 0.772, 0.2397, 0.772, 0.2397, 0.8267, 0.1177, 0.7593, 0.1177, 0.8267, 0.1177, 0.8203, 0.0767, 0.7593, 0.1177, 0.7593, 0.1177, 0.8203, 0.0767, 0.7583, 0.0767, 0.7583, 0.0767, 0.8203, 0.0767, 0.7583, 0.0679, 0.5767, 0.0679, 0.7583, 0.0767, 0.7583, 0.0679, 0.5757, 0.0762, 0.7583, 0.0767, 0.5767, 0.0679, 0.5757, 0.0762, 0.5757, 0.1177, 0.7583, 0.0767, 0.7583, 0.0679, 0.8203, 0.0767, 0.8203, 0.0679, 0.7646, 0.2754, 0.5757, 0.272, 0.5757, 0.2788, 0.7646, 0.248, 0.5757, 0.272, 0.7646, 0.2754, 0.5757, 0.248, 0.5757, 0.272, 0.7646, 0.248, 0.5757, 0.248, 0.7646, 0.248, 0.5757, 0.2397, 0.5757, 0.2397, 0.7646, 0.248, 0.772, 0.2397, 0.5425, 0.2397, 0.5356, 0.2397, 0.5425, 0.2441, 0.5425, 0.2397, 0.5425, 0.2441, 0.5669, 0.2397, 0.5669, 0.2397, 0.5425, 0.2441, 0.5669, 0.2441, 0.5757, 0.2397, 0.5669, 0.2397, 0.5669, 0.2441, 0.8926, 0.4072, 0.8555, 0.2397, 0.8857, 0.4019, 0.8857, 0.4019, 0.8555, 0.2397, 0.8481, 0.2397, 0.834, 0.1177, 0.8481, 0.2397, 0.8555, 0.2397, 0.8267, 0.1177, 0.8481, 0.2397, 0.834, 0.1177, 0.834, 0.1177, 0.8276, 0.0767, 0.8267, 0.1177, 0.8267, 0.1177, 0.8276, 0.0767, 0.8203, 0.0767, 0.8276, 0.0767, 0.8203, 0.0679, 0.8203, 0.0767, 0.08, 0.9333, 0.084, 0.9579, 0.0748, 0.954, 0.0876, 0.9392, 0.1083, 0.9685, 0.084, 0.9579, 0.0876, 0.9392, 0.084, 0.9579, 0.08, 0.9333, 0.08, 0.9333, 0.0894, 0.9178, 0.0876, 0.9392, 0.0817, 0.9146, 0.0894, 0.9178, 0.08, 0.9333, 0.1083, 0.9477, 0.1083, 0.9685, 0.0876, 0.9392, 0.0876, 0.9392, 0.1083, 0.9249, 0.1083, 0.9477, 0.0894, 0.9178, 0.1083, 0.9249, 0.0876, 0.9392, 0.1083, 0.9249, 0.0894, 0.9178, 0.1083, 0.9022, 0.1083, 0.9022, 0.0894, 0.9178, 0.0905, 0.8986, 0.0894, 0.9178, 0.0817, 0.9146, 0.0905, 0.8986, 0.0905, 0.8986, 0.0817, 0.9146, 0.0831, 0.8969, 0.1083, 0.9477, 0.1083, 0.9249, 0.2167, 0.9478, 0.2167, 0.9478, 0.1083, 0.9249, 0.2167, 0.9248, 0.3252, 0.9249, 0.2167, 0.9478, 0.2167, 0.9248, 0.3503, 0.8969, 0.3518, 0.9146, 0.343, 0.8986, 0.343, 0.8986, 0.3518, 0.9146, 0.344, 0.9178, 0.3518, 0.9146, 0.3535, 0.9333, 0.344, 0.9178, 0.344, 0.9178, 0.3535, 0.9333, 0.3457, 0.9392, 0.344, 0.9178, 0.3457, 0.9392, 0.3252, 0.9249, 0.3252, 0.9249, 0.3457, 0.9392, 0.3252, 0.9477, 0.3252, 0.9477, 0.2167, 0.9478, 0.3252, 0.9249, 0.3252, 0.9477, 0.2167, 0.9685, 0.2167, 0.9478, 0.2167, 0.9685, 0.1083, 0.9477, 0.2167, 0.9478, 0.1083, 0.9685, 0.1083, 0.9477, 0.2167, 0.9685, 0.3586, 0.954, 0.3494, 0.9579, 0.3535, 0.9333, 0.3535, 0.9333, 0.3494, 0.9579, 0.3457, 0.9392, 0.3494, 0.9579, 0.3252, 0.9685, 0.3457, 0.9392, 0.3457, 0.9392, 0.3252, 0.9685, 0.3252, 0.9477, 0.3252, 0.9685, 0.2167, 0.9685, 0.3252, 0.9477, 0.7646, 0.248, 0.5757, 0.2397, 0.772, 0.2397, 0.5757, 0.248, 0.5757, 0.2397, 0.7646, 0.248, 0.5757, 0.248, 0.7646, 0.248, 0.5757, 0.272, 0.5757, 0.272, 0.7646, 0.248, 0.7646, 0.2754, 0.7646, 0.2754, 0.5757, 0.2788, 0.5757, 0.272, 0.5757, 0.2397, 0.5669, 0.2441, 0.5669, 0.2397, 0.5425, 0.2441, 0.5669, 0.2397, 0.5669, 0.2441, 0.5425, 0.2397, 0.5669, 0.2397, 0.5425, 0.2441, 0.5425, 0.2397, 0.5425, 0.2441, 0.5356, 0.2397, 0.4067, 0.1421, 0.4326, 0.0864, 0.3984, 0.0864, 0.4436, 0.1421, 0.4326, 0.0864, 0.4067, 0.1421, 0.4063, 0.2417, 0.4436, 0.1421, 0.4067, 0.1421, 0.4431, 0.2417, 0.4436, 0.1421, 0.4063, 0.2417, 0.5156, 0.1421, 0.4819, 0.2417, 0.5166, 0.2417, 0.4817, 0.1421, 0.4819, 0.2417, 0.5156, 0.1421, 0.4817, 0.1421, 0.5156, 0.1421, 0.4932, 0.0864, 0.4932, 0.0864, 0.5156, 0.1421, 0.5234, 0.0864, 0.7324, 0.0645, 0.7324, 0.0557, 0.8765, 0.0645, 0.8765, 0.0645, 0.7324, 0.0557, 0.8765, 0.0557, 0.7324, 0.0557, 0.7324, 0.0103, 0.8765, 0.0557, 0.8765, 0.0557, 0.7324, 0.0103, 0.8765, 0.0103, 0.7324, 0.0103, 0.873, 0.0015, 0.8765, 0.0103, 0.7324, 0.0015, 0.873, 0.0015, 0.7324, 0.0103, 0.8521, 0.7997, 0.8921, 0.7998, 0.8516, 0.9218, 0.8516, 0.9218, 0.8921, 0.7998, 0.8921, 0.9261, 0.873, 0.0015, 0.8999, 0.0015, 0.8765, 0.0103, 0.9023, 0.0645, 1.154, 0.0557, 1.154, 0.0645, 0.9023, 0.0557, 1.154, 0.0557, 0.9023, 0.0645, 0.8765, 0.0645, 0.9023, 0.0557, 0.9023, 0.0645, 0.8765, 0.0557, 0.9023, 0.0557, 0.8765, 0.0645, 0.8765, 0.0557, 0.8765, 0.0103, 0.9023, 0.0557, 0.9023, 0.0557, 0.8765, 0.0103, 0.9023, 0.0098, 0.8765, 0.0103, 0.8999, 0.0015, 0.9023, 0.0098, 0.8999, 0.0015, 1.154, 0.0015, 0.9023, 0.0098, 0.9023, 0.0098, 1.154, 0.0015, 1.154, 0.0098, 0.9023, 0.0098, 1.154, 0.0098, 0.9023, 0.0557, 0.9023, 0.0557, 1.154, 0.0098, 1.154, 0.0557, 0.5669, 0.1177, 0.5425, 0.1177, 0.5669, 0.0762, 0.5669, 0.0762, 0.5425, 0.1177, 0.5425, 0.0762, 0.5757, 0.0762, 0.5669, 0.0762, 0.5767, 0.0679, 0.5425, 0.0762, 0.5767, 0.0679, 0.5669, 0.0762, 0.5425, 0.0679, 0.5767, 0.0679, 0.5425, 0.0762, 0.5352, 0.0762, 0.5425, 0.0679, 0.5425, 0.0762, 0.5425, 0.0762, 0.5352, 0.1177, 0.5352, 0.0762, 0.5425, 0.1177, 0.5352, 0.1177, 0.5425, 0.0762, 0.5425, 0.1177, 0.5356, 0.2397, 0.5352, 0.1177, 0.5425, 0.2397, 0.5356, 0.2397, 0.5425, 0.1177, 0.5669, 0.1177, 0.5425, 0.2397, 0.5425, 0.1177, 0.5669, 0.2397, 0.5425, 0.2397, 0.5669, 0.1177, 0.5234, 0.0864, 0.5156, 0.1421, 0.4932, 0.0864, 0.4932, 0.0864, 0.5156, 0.1421, 0.4817, 0.1421, 0.4817, 0.1421, 0.5156, 0.1421, 0.4819, 0.2417, 0.4819, 0.2417, 0.5156, 0.1421, 0.5166, 0.2417, 0.3474, 0.0742, 0.3474, 0.3037, 0.2576, 0.0742, 0.2576, 0.0742, 0.3474, 0.3037, 0.2556, 0.3037, 0.2556, 0.3037, 0.233, 0.0742, 0.2576, 0.0742, 0.2312, 0.3037, 0.233, 0.0742, 0.2556, 0.3037, 0.343, 0.8986, 0.344, 0.9178, 0.3252, 0.9022, 0.3252, 0.9022, 0.344, 0.9178, 0.3252, 0.9249, 0.4932, 0.0864, 0.4326, 0.0864, 0.4817, 0.1421, 0.4817, 0.1421, 0.4326, 0.0864, 0.4436, 0.1421, 0.4817, 0.1421, 0.4436, 0.1421, 0.4819, 0.2417, 0.4819, 0.2417, 0.4436, 0.1421, 0.4431, 0.2417, 0.3613, 0.2417, 0.4063, 0.2417, 0.3608, 0.1421, 0.3608, 0.1421, 0.4063, 0.2417, 0.4067, 0.1421, 0.3608, 0.1421, 0.4067, 0.1421, 0.3682, 0.0864, 0.3682, 0.0864, 0.4067, 0.1421, 0.3984, 0.0864, 0.4932, 0.0864, 0.4817, 0.1421, 0.4326, 0.0864, 0.4326, 0.0864, 0.4817, 0.1421, 0.4436, 0.1421, 0.4817, 0.1421, 0.4819, 0.2417, 0.4436, 0.1421, 0.4436, 0.1421, 0.4819, 0.2417, 0.4431, 0.2417, 0.834, 0.9147, 0.8433, 0.9346, 0.7793, 0.9128, 0.8433, 0.9346, 0.6328, 0.9179, 0.7793, 0.9128, 0.6328, 0.9582, 0.6328, 0.9179, 0.8433, 0.9346, 0.8433, 0.9346, 0.6333, 0.9934, 0.6328, 0.9582, 0.8745, 0.9629, 0.6333, 0.9934, 0.8433, 0.9346, 0.8433, 0.9346, 0.8921, 0.9261, 0.8745, 0.9629, 0.8516, 0.9218, 0.8921, 0.9261, 0.8433, 0.9346, 0.3613, 0.2417, 0.3608, 0.1421, 0.4063, 0.2417, 0.4063, 0.2417, 0.3608, 0.1421, 0.4067, 0.1421, 0.3608, 0.1421, 0.3682, 0.0864, 0.4067, 0.1421, 0.4067, 0.1421, 0.3682, 0.0864, 0.3984, 0.0864, 0.7788, 0.7997, 0.6328, 0.9179, 0.6328, 0.7998, 0.7793, 0.9128, 0.6328, 0.9179, 0.7788, 0.7997, 0.7788, 0.7997, 0.8335, 0.7997, 0.7793, 0.9128, 0.7793, 0.9128, 0.8335, 0.7997, 0.834, 0.9147, 0.8335, 0.7997, 0.8521, 0.7997, 0.834, 0.9147, 0.834, 0.9147, 0.8521, 0.7997, 0.8516, 0.9218, 0.834, 0.9147, 0.8516, 0.9218, 0.8433, 0.9346, 0.0085, 0.0742, 0.0772, 0.0742, 0.0085, 0.3037, 0.0085, 0.3037, 0.0772, 0.0742, 0.0778, 0.3037, 0.0772, 0.0742, 0.085, 0.0742, 0.0778, 0.3037, 0.0778, 0.3037, 0.085, 0.0742, 0.0854, 0.3037, 0.085, 0.0742, 0.0964, 0.0742, 0.0854, 0.3037, 0.0854, 0.3037, 0.0964, 0.0742, 0.0968, 0.3037, 0.0968, 0.3037, 0.0964, 0.0742, 0.1262, 0.3037, 0.1262, 0.3037, 0.0964, 0.0742, 0.1259, 0.0742, 0.4431, 0.2417, 0.4063, 0.2417, 0.4436, 0.1421, 0.4436, 0.1421, 0.4063, 0.2417, 0.4067, 0.1421, 0.4436, 0.1421, 0.4067, 0.1421, 0.4326, 0.0864, 0.4326, 0.0864, 0.4067, 0.1421, 0.3984, 0.0864, 0.1265, 0.7236, 0.1294, 0.6594, 0.2167, 0.7241, 0.2167, 0.7241, 0.1294, 0.6594, 0.2167, 0.6592, 0.2167, 0.6592, 0.304, 0.6594, 0.2167, 0.7241, 0.2167, 0.7241, 0.304, 0.6594, 0.3071, 0.7236, 0.3071, 0.7236, 0.2167, 0.7605, 0.2167, 0.7241, 0.3125, 0.7601, 0.2167, 0.7605, 0.3071, 0.7236, 0.3125, 0.7601, 0.2167, 0.9021, 0.2167, 0.7605, 0.2167, 0.7605, 0.2167, 0.9021, 0.1208, 0.7601, 0.1208, 0.7601, 0.1265, 0.7236, 0.2167, 0.7605, 0.2167, 0.7605, 0.1265, 0.7236, 0.2167, 0.7241, 0.3452, 0.7603, 0.3503, 0.8969, 0.334, 0.759, 0.334, 0.759, 0.3503, 0.8969, 0.343, 0.8986, 0.334, 0.759, 0.343, 0.8986, 0.3125, 0.7601, 0.3125, 0.7601, 0.343, 0.8986, 0.3252, 0.9022, 0.3252, 0.9022, 0.2167, 0.9021, 0.3125, 0.7601, 0.3252, 0.9249, 0.2167, 0.9021, 0.3252, 0.9022, 0.2167, 0.9248, 0.2167, 0.9021, 0.3252, 0.9249, 0.2167, 0.9248, 0.1083, 0.9249, 0.2167, 0.9021, 0.2167, 0.9021, 0.1083, 0.9249, 0.1083, 0.9022, 0.1208, 0.7601, 0.2167, 0.9021, 0.1083, 0.9022, 0.0905, 0.8986, 0.1208, 0.7601, 0.1083, 0.9022, 0.0994, 0.759, 0.1208, 0.7601, 0.0905, 0.8986, 0.0905, 0.8986, 0.0831, 0.8969, 0.0994, 0.759, 0.0994, 0.759, 0.0831, 0.8969, 0.0883, 0.7603, 0.0883, 0.7603, 0.0831, 0.8969, 0.0526, 0.912, 0.0526, 0.912, 0.0831, 0.8969, 0.0817, 0.9146, 0.0526, 0.912, 0.0817, 0.9146, 0.08, 0.9333, 0.0526, 0.912, 0.08, 0.9333, 0.0748, 0.954, 0.0681, 0.9547, 0.0526, 0.912, 0.0748, 0.954, 0.9321, 0.4258, 0.9238, 0.5024, 0.9395, 0.4258, 0.9395, 0.4258, 0.9238, 0.5024, 0.9355, 0.5024, 0.9355, 0.5024, 0.9238, 0.5024, 0.9287, 0.5576, 0.9287, 0.5576, 0.9238, 0.5024, 0.9097, 0.5576, 0.9233, 0.5703, 0.9287, 0.5576, 0.9097, 0.5576, 0.9351, 0.5703, 0.9287, 0.5576, 0.9233, 0.5703, 0.9233, 0.5703, 0.8975, 0.6001, 0.9351, 0.5703, 0.9351, 0.5703, 0.8975, 0.6001, 0.9224, 0.6001, 0.9224, 0.6001, 0.8975, 0.6001, 0.9258, 0.6279, 0.9258, 0.6279, 0.8975, 0.6001, 0.9043, 0.6279, 0.3655, 0.9547, 0.3586, 0.954, 0.3809, 0.912, 0.3809, 0.912, 0.3586, 0.954, 0.3535, 0.9333, 0.3809, 0.912, 0.3535, 0.9333, 0.3518, 0.9146, 0.3809, 0.912, 0.3518, 0.9146, 0.3503, 0.8969, 0.3452, 0.7603, 0.3809, 0.912, 0.3503, 0.8969, 0.9688, 0.6279, 0.9722, 0.6001, 0.9902, 0.6279, 0.9902, 0.6279, 0.9722, 0.6001, 0.9971, 0.6001, 0.9971, 0.6001, 0.9722, 0.6001, 0.9712, 0.5703, 0.9712, 0.5703, 0.9722, 0.6001, 0.9595, 0.5703, 0.9595, 0.5703, 0.9658, 0.5576, 0.9712, 0.5703, 0.9712, 0.5703, 0.9658, 0.5576, 0.9849, 0.5576, 0.9658, 0.5576, 0.959, 0.5024, 0.9849, 0.5576, 0.9849, 0.5576, 0.959, 0.5024, 0.9707, 0.5024, 0.9707, 0.5024, 0.959, 0.5024, 0.9624, 0.4258, 0.9624, 0.4258, 0.959, 0.5024, 0.9546, 0.4258, 0.8857, 0.4019, 0.8555, 0.2397, 0.8926, 0.4072, 0.8481, 0.2397, 0.8555, 0.2397, 0.8857, 0.4019, 0.8481, 0.2397, 0.834, 0.1177, 0.8555, 0.2397, 0.8267, 0.1177, 0.834, 0.1177, 0.8481, 0.2397, 0.834, 0.1177, 0.8267, 0.1177, 0.8276, 0.0767, 0.8276, 0.0767, 0.8267, 0.1177, 0.8203, 0.0767, 0.8276, 0.0767, 0.8203, 0.0767, 0.8203, 0.0679, 0.9258, 0.6279, 0.9224, 0.6001, 0.9688, 0.6279, 0.9688, 0.6279, 0.9224, 0.6001, 0.9722, 0.6001, 0.9722, 0.6001, 0.9224, 0.6001, 0.9595, 0.5703, 0.9595, 0.5703, 0.9224, 0.6001, 0.9351, 0.5703, 0.9351, 0.5703, 0.9287, 0.5576, 0.9595, 0.5703, 0.9595, 0.5703, 0.9287, 0.5576, 0.9658, 0.5576, 0.9287, 0.5576, 0.959, 0.5024, 0.9658, 0.5576, 0.9355, 0.5024, 0.959, 0.5024, 0.9287, 0.5576, 0.9395, 0.4258, 0.959, 0.5024, 0.9355, 0.5024, 0.9546, 0.4258, 0.959, 0.5024, 0.9395, 0.4258, 0.9043, 0.6279, 0.8975, 0.6001, 0.9258, 0.6279, 0.9258, 0.6279, 0.8975, 0.6001, 0.9224, 0.6001, 0.9224, 0.6001, 0.8975, 0.6001, 0.9351, 0.5703, 0.9351, 0.5703, 0.8975, 0.6001, 0.9233, 0.5703, 0.9233, 0.5703, 0.9097, 0.5576, 0.9351, 0.5703, 0.9351, 0.5703, 0.9097, 0.5576, 0.9287, 0.5576, 0.9097, 0.5576, 0.9355, 0.5024, 0.9287, 0.5576, 0.9238, 0.5024, 0.9355, 0.5024, 0.9097, 0.5576, 0.9321, 0.4258, 0.9355, 0.5024, 0.9238, 0.5024, 0.9395, 0.4258, 0.9355, 0.5024, 0.9321, 0.4258, 0.9722, 0.6001, 0.9902, 0.6279, 0.9688, 0.6279, 0.9971, 0.6001, 0.9902, 0.6279, 0.9722, 0.6001, 0.9722, 0.6001, 0.9712, 0.5703, 0.9971, 0.6001, 0.9595, 0.5703, 0.9712, 0.5703, 0.9722, 0.6001, 0.9712, 0.5703, 0.9595, 0.5703, 0.9849, 0.5576, 0.9849, 0.5576, 0.9595, 0.5703, 0.9658, 0.5576, 0.9849, 0.5576, 0.9658, 0.5576, 0.9707, 0.5024, 0.9707, 0.5024, 0.9658, 0.5576, 0.959, 0.5024, 0.959, 0.5024, 0.9546, 0.4258, 0.9707, 0.5024, 0.9707, 0.5024, 0.9546, 0.4258, 0.9624, 0.4258, 0.9224, 0.6001, 0.9688, 0.6279, 0.9258, 0.6279, 0.9722, 0.6001, 0.9688, 0.6279, 0.9224, 0.6001, 0.9224, 0.6001, 0.9595, 0.5703, 0.9722, 0.6001, 0.9351, 0.5703, 0.9595, 0.5703, 0.9224, 0.6001, 0.9595, 0.5703, 0.9351, 0.5703, 0.9658, 0.5576, 0.9658, 0.5576, 0.9351, 0.5703, 0.9287, 0.5576, 0.9658, 0.5576, 0.9287, 0.5576, 0.959, 0.5024, 0.959, 0.5024, 0.9287, 0.5576, 0.9355, 0.5024, 0.9355, 0.5024, 0.9395, 0.4258, 0.959, 0.5024, 0.959, 0.5024, 0.9395, 0.4258, 0.9546, 0.4258, 0.9321, 0.4258, 0.9395, 0.4258, 0.9238, 0.5024, 0.9238, 0.5024, 0.9395, 0.4258, 0.9355, 0.5024, 0.9355, 0.5024, 0.9287, 0.5576, 0.9238, 0.5024, 0.9238, 0.5024, 0.9287, 0.5576, 0.9097, 0.5576, 0.9287, 0.5576, 0.9233, 0.5703, 0.9097, 0.5576, 0.9351, 0.5703, 0.9233, 0.5703, 0.9287, 0.5576, 0.9233, 0.5703, 0.9351, 0.5703, 0.8975, 0.6001, 0.8975, 0.6001, 0.9351, 0.5703, 0.9224, 0.6001, 0.9224, 0.6001, 0.9258, 0.6279, 0.8975, 0.6001, 0.8975, 0.6001, 0.9258, 0.6279, 0.9043, 0.6279, 0.0789, 0.9704, 0.0681, 0.9547, 0.0748, 0.954, 0.084, 0.9579, 0.0789, 0.9704, 0.0748, 0.954, 0.084, 0.9579, 0.1083, 0.9818, 0.0789, 0.9704, 0.1083, 0.9685, 0.1083, 0.9818, 0.084, 0.9579, 0.1083, 0.9818, 0.1083, 0.9685, 0.2167, 0.9833, 0.2167, 0.9833, 0.1083, 0.9685, 0.2167, 0.9685, 0.3252, 0.9685, 0.2167, 0.9833, 0.2167, 0.9685, 0.3252, 0.9818, 0.2167, 0.9833, 0.3252, 0.9685, 0.3252, 0.9685, 0.3494, 0.9579, 0.3252, 0.9818, 0.3252, 0.9818, 0.3494, 0.9579, 0.3545, 0.9704, 0.3494, 0.9579, 0.3586, 0.954, 0.3545, 0.9704, 0.3545, 0.9704, 0.3586, 0.954, 0.3655, 0.9547, 0.6328, 0.9179, 0.7788, 0.7997, 0.6328, 0.7998, 0.7793, 0.9129, 0.7788, 0.7997, 0.6328, 0.9179, 0.7788, 0.7997, 0.7793, 0.9129, 0.8335, 0.7997, 0.8335, 0.7997, 0.7793, 0.9129, 0.834, 0.9147, 0.8335, 0.7997, 0.834, 0.9147, 0.8521, 0.7997, 0.8521, 0.7997, 0.834, 0.9147, 0.8516, 0.9218, 0.834, 0.9147, 0.8433, 0.9346, 0.8516, 0.9218, 0.834, 0.9147, 0.7793, 0.9129, 0.8433, 0.9346, 0.233, 0.0742, 0.2312, 0.3037, 0.2039, 0.0742, 0.2039, 0.0742, 0.2312, 0.3037, 0.2024, 0.3037, 0.2039, 0.0742, 0.2024, 0.3037, 0.1731, 0.0742, 0.1731, 0.0742, 0.2024, 0.3037, 0.1742, 0.3037, 0.1731, 0.0742, 0.1742, 0.3037, 0.1505, 0.0742, 0.1505, 0.0742, 0.1742, 0.3037, 0.1512, 0.3037, 0.1512, 0.3037, 0.1259, 0.0742, 0.1505, 0.0742, 0.1262, 0.3037, 0.1259, 0.0742, 0.1512, 0.3037, 0.9546, 0.4258, 0.9707, 0.5024, 0.9624, 0.4258, 0.959, 0.5024, 0.9707, 0.5024, 0.9546, 0.4258, 0.9658, 0.5576, 0.9707, 0.5024, 0.959, 0.5024, 0.9849, 0.5576, 0.9707, 0.5024, 0.9658, 0.5576, 0.9595, 0.5703, 0.9849, 0.5576, 0.9658, 0.5576, 0.9712, 0.5703, 0.9849, 0.5576, 0.9595, 0.5703, 0.9595, 0.5703, 0.9722, 0.6001, 0.9712, 0.5703, 0.9712, 0.5703, 0.9722, 0.6001, 0.9971, 0.6001, 0.9971, 0.6001, 0.9722, 0.6001, 0.9902, 0.6279, 0.9902, 0.6279, 0.9722, 0.6001, 0.9688, 0.6279, 0.9395, 0.4258, 0.959, 0.5024, 0.9546, 0.4258, 0.9355, 0.5024, 0.959, 0.5024, 0.9395, 0.4258, 0.9287, 0.5576, 0.959, 0.5024, 0.9355, 0.5024, 0.9658, 0.5576, 0.959, 0.5024, 0.9287, 0.5576, 0.9351, 0.5703, 0.9658, 0.5576, 0.9287, 0.5576, 0.9595, 0.5703, 0.9658, 0.5576, 0.9351, 0.5703, 0.9351, 0.5703, 0.9224, 0.6001, 0.9595, 0.5703, 0.9595, 0.5703, 0.9224, 0.6001, 0.9722, 0.6001, 0.9722, 0.6001, 0.9224, 0.6001, 0.9688, 0.6279, 0.9688, 0.6279, 0.9224, 0.6001, 0.9258, 0.6279, 0.9043, 0.6279, 0.9258, 0.6279, 0.8975, 0.6001, 0.8975, 0.6001, 0.9258, 0.6279, 0.9224, 0.6001, 0.9224, 0.6001, 0.9351, 0.5703, 0.8975, 0.6001, 0.8975, 0.6001, 0.9351, 0.5703, 0.9233, 0.5703, 0.9233, 0.5703, 0.9351, 0.5703, 0.9097, 0.5576, 0.9097, 0.5576, 0.9351, 0.5703, 0.9287, 0.5576, 0.9355, 0.5024, 0.9097, 0.5576, 0.9287, 0.5576, 0.9238, 0.5024, 0.9097, 0.5576, 0.9355, 0.5024, 0.9355, 0.5024, 0.9321, 0.4258, 0.9238, 0.5024, 0.9395, 0.4258, 0.9321, 0.4258, 0.9355, 0.5024, 0.9258, 0.6279, 0.9688, 0.6279, 0.9224, 0.6001, 0.9224, 0.6001, 0.9688, 0.6279, 0.9722, 0.6001, 0.9722, 0.6001, 0.9595, 0.5703, 0.9224, 0.6001, 0.9224, 0.6001, 0.9595, 0.5703, 0.9351, 0.5703, 0.9351, 0.5703, 0.9595, 0.5703, 0.9287, 0.5576, 0.9287, 0.5576, 0.9595, 0.5703, 0.9658, 0.5576, 0.959, 0.5024, 0.9287, 0.5576, 0.9658, 0.5576, 0.9355, 0.5024, 0.9287, 0.5576, 0.959, 0.5024, 0.959, 0.5024, 0.9395, 0.4258, 0.9355, 0.5024, 0.9546, 0.4258, 0.9395, 0.4258, 0.959, 0.5024, 0.9688, 0.6279, 0.9902, 0.6279, 0.9722, 0.6001, 0.9722, 0.6001, 0.9902, 0.6279, 0.9971, 0.6001, 0.9971, 0.6001, 0.9712, 0.5703, 0.9722, 0.6001, 0.9722, 0.6001, 0.9712, 0.5703, 0.9595, 0.5703, 0.9595, 0.5703, 0.9712, 0.5703, 0.9658, 0.5576, 0.9658, 0.5576, 0.9712, 0.5703, 0.9849, 0.5576, 0.9658, 0.5576, 0.9849, 0.5576, 0.959, 0.5024, 0.959, 0.5024, 0.9849, 0.5576, 0.9707, 0.5024, 0.9707, 0.5024, 0.9624, 0.4258, 0.959, 0.5024, 0.959, 0.5024, 0.9624, 0.4258, 0.9546, 0.4258])
me_leather_chair.materials.append(mat_leather_chair)
me_leather_chair.use_remesh_preserve_volume = False
me_leather_chair.use_remesh_preserve_attributes = False
me_leather_chair.use_mirror_vertex_groups = False
me_leather_chair.update()

# ---- objects
ob_leather_chair = bpy.data.objects.new('Leather_Chair', me_leather_chair)

# ---- transforms, parenting, visibility, modifiers, constraints
ob_leather_chair.location = (0.0, 0.0, 0.0)
ob_leather_chair.rotation_euler = (1.571, -0.0, 0.0)
ob_leather_chair.lineart.crease_threshold = 0.0

# ---- collection membership
col_collection_1.objects.link(ob_leather_chair)

# ---- scene / render settings (as saved in the file)
scene.frame_start = 1; scene.frame_end = 250; scene.frame_set(1)
scene.render.engine = 'BLENDER_EEVEE_NEXT'
scene.render.resolution_percentage = 50
scene.render.dither_intensity = 0.0
scene.cycles.use_denoising = False
scene.cycles.samples = 10
scene.cycles.sampling_pattern = 'TABULATED_SOBOL'
scene.cycles.light_sampling_threshold = 0.0
scene.cycles.use_adaptive_sampling = False
scene.cycles.use_light_tree = False
scene.cycles.blur_glossy = 0.0
scene.cycles.pixel_filter_type = 'GAUSSIAN'
scene.cycles.sample_clamp_indirect = 0.0
scene.view_settings.view_transform = 'Standard'
bpy.context.view_layer.update()

# ---- added for rendering (the .blend has no active camera and no usable light): camera, sun
cam_auto = bpy.data.cameras.new('AutoCamera')
cam_auto.lens = 50.0
cam_auto.sensor_width = 36.0
cam_auto.clip_end = 1000.0
ob_auto_camera = bpy.data.objects.new('AutoCamera', cam_auto)
scene.collection.objects.link(ob_auto_camera)
ob_auto_camera.location = (2.50664, -3.00797, 2.85153)
ob_auto_camera.rotation_euler = (1.09748, -7.21219e-08, 0.694738)
scene.camera = ob_auto_camera
light_auto_sun = bpy.data.lights.new('AutoSun', 'SUN')
light_auto_sun.energy = 3.0
light_auto_sun.angle = 0.0523599
ob_auto_sun = bpy.data.objects.new('AutoSun', light_auto_sun)
scene.collection.objects.link(ob_auto_sun)
ob_auto_sun.rotation_euler = (0.872665, 0.174533, 0.523599)
bpy.context.view_layer.update()
